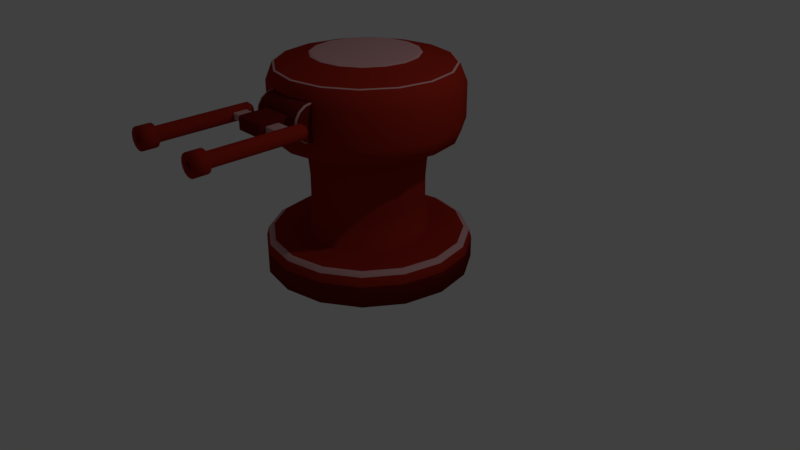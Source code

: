 # Source: Machine_Gun_Turret.blend  (saved by Blender 2.79.0; exported with 4.5.12 LTS)
import bpy
from mathutils import Matrix  # noqa: F401  (used for matrix-valued properties, if any)

bpy.ops.wm.read_factory_settings(use_empty=True)
scene = bpy.context.scene
scene.name = 'Scene'

# ---- collections
col_collection_1 = bpy.data.collections.new('Collection 1'); scene.collection.children.link(col_collection_1)

# ---- materials (node trees are filled in below, after node groups)
mat_dark = bpy.data.materials.new('Dark')
mat_dark.alpha_threshold = 0.0
mat_dark.use_transparent_shadow = False
mat_dark.diffuse_color = (0.1532, 0.0103, 0.008049, 1.0)
mat_dark.roughness = 0.5
mat_dark.specular_intensity = 0.0113
mat_white = bpy.data.materials.new('White')
mat_white.alpha_threshold = 0.0
mat_white.use_transparent_shadow = False
mat_white.diffuse_color = (0.5984, 0.3244, 0.3292, 1.0)
mat_white.roughness = 0.5
mat_white.specular_intensity = 0.0
mat_base = bpy.data.materials.new('Base')
mat_base.alpha_threshold = 0.0
mat_base.use_transparent_shadow = False
mat_base.diffuse_color = (0.3299, 0.02061, 0.01022, 1.0)
mat_base.roughness = 0.5

# ---- material node trees

# ---- world
world_world = bpy.data.worlds.new('World'); scene.world = world_world
world_world.color = (0.05088, 0.05088, 0.05088)
world_world.use_sun_shadow = False
world_world.sun_shadow_jitter_overblur = 0.0
world_world.cycles.sampling_method = 'MANUAL'

# ---- cameras
cam_camera = bpy.data.cameras.new('Camera')
cam_camera.clip_end = 100.0
cam_camera.lens = 35.0
cam_camera.sensor_width = 32.0
cam_camera.sensor_height = 18.0
cam_camera.ortho_scale = 7.314
cam_camera.dof.focus_distance = 0.0
cam_camera.dof.aperture_fstop = 128.0

# ---- lights
light_lamp = bpy.data.lights.new('Lamp', 'POINT')
light_lamp.transmission_factor = 0.0
light_lamp.cutoff_distance = 30.0
light_lamp.energy = 100.0
light_lamp.shadow_buffer_clip_start = 1.001
light_lamp.shadow_soft_size = 0.1
light_lamp.shadow_maximum_resolution = 0.006
light_lamp.use_absolute_resolution = True

# ---- meshes
me_cube_001 = bpy.data.meshes.new('Cube.001')
me_cube_001.from_pydata([(-0.3563, 2.08e-07, -0.2239), (-0.3282, 2.055e-07, -0.2339), (0.3561, 2.896e-07, -0.2239), (0.3281, 2.837e-07, -0.2339), (-0.3563, -0.08568, -0.2068), (-0.3282, -0.08951, -0.2161), (0.3561, -0.08568, -0.2068), (0.3281, -0.08951, -0.2161), (-0.3563, -0.1583, -0.1583), (-0.3282, -0.1654, -0.1654), (0.3561, -0.1583, -0.1583), (0.3281, -0.1654, -0.1654), (-0.3563, -0.2068, -0.08568), (-0.3282, -0.2161, -0.08951), (0.3561, -0.2068, -0.08568), (0.3281, -0.2161, -0.08951), (-0.3563, -0.2239, 4.226e-08), (-0.3282, -0.2339, 4.073e-08), (0.3561, -0.2239, -1.981e-09), (0.3281, -0.2339, 1.772e-10), (-0.3563, -0.2068, 0.08568), (-0.3282, -0.2161, 0.08951), (0.3561, -0.2068, 0.08568), (0.3281, -0.2161, 0.08951), (-0.3563, -0.1583, 0.1583), (0.3561, -0.1583, 0.1583), (-0.3563, -0.08568, 0.2068), (0.3561, -0.08568, 0.2068), (-0.3563, 1.918e-07, 0.2239), (-0.3282, 1.907e-07, 0.2339), (0.3561, 2.732e-07, 0.2239), (0.3281, 2.688e-07, 0.2339), (-0.3563, 0.08568, 0.2068), (-0.3282, 0.08951, 0.2161), (0.3561, 0.08568, 0.2068), (0.3281, 0.08951, 0.2161), (-0.3563, 0.1583, 0.1583), (-0.3282, 0.1654, 0.1654), (0.3561, 0.1583, 0.1583), (0.3281, 0.1654, 0.1654), (-0.3563, 0.2068, 0.08568), (-0.3282, 0.2161, 0.08951), (0.3561, 0.2068, 0.08568), (0.3281, 0.2161, 0.08951), (-0.3563, 0.2239, 9.832e-09), (-0.3282, 0.2339, 7.267e-09), (0.3561, 0.2239, -3.332e-08), (0.3281, 0.2339, -3.329e-08), (-0.3563, 0.2068, -0.08568), (-0.3282, 0.2161, -0.08951), (0.3561, 0.2068, -0.08568), (0.3281, 0.2161, -0.08951), (-0.3563, 0.1583, -0.1583), (-0.3282, 0.1654, -0.1654), (0.3561, 0.1583, -0.1583), (0.3281, 0.1654, -0.1654), (-0.3563, 0.08568, -0.2068), (-0.3282, 0.08951, -0.2161), (0.3561, 0.08568, -0.2068), (0.3281, 0.08951, -0.2161), (0.3299, -0.08568, 0.2157), (0.3285, -0.1583, 0.1709), (-0.3295, -0.08568, 0.2132), (-0.3303, -0.1583, 0.169)], [], [(57, 59, 3, 1), (9, 11, 15, 13), (13, 15, 19, 17), (17, 19, 23, 21), (29, 31, 35, 33), (33, 35, 39, 37), (37, 39, 43, 41), (41, 43, 47, 45), (45, 47, 51, 49), (49, 51, 55, 53), (53, 55, 59, 57), (5, 7, 11, 9), (6, 2, 58, 54, 50, 46, 42, 38, 34, 30, 27, 25, 22, 18, 14, 10), (1, 3, 7, 5), (1, 5, 4, 0), (7, 3, 2, 6), (5, 9, 8, 4), (11, 7, 6, 10), (9, 13, 12, 8), (15, 11, 10, 14), (13, 17, 16, 12), (19, 15, 14, 18), (17, 21, 20, 16), (23, 19, 18, 22), (29, 33, 32, 28), (35, 31, 30, 34), (33, 37, 36, 32), (39, 35, 34, 38), (37, 41, 40, 36), (43, 39, 38, 42), (41, 45, 44, 40), (47, 43, 42, 46), (45, 49, 48, 44), (51, 47, 46, 50), (49, 53, 52, 48), (55, 51, 50, 54), (53, 57, 56, 52), (59, 55, 54, 58), (57, 1, 0, 56), (3, 59, 58, 2), (0, 4, 8, 12, 16, 20, 24, 26, 28, 32, 36, 40, 44, 48, 52, 56), (31, 60, 27, 30), (62, 29, 28, 26), (24, 63, 62, 26), (21, 63, 24, 20), (61, 25, 27, 60), (23, 22, 25, 61), (29, 62, 60, 31), (63, 61, 60, 62), (21, 23, 61, 63)])
me_cube_001.polygons.foreach_set('use_smooth', [1, 1, 1, 1, 1, 1, 1, 1, 1, 1, 1, 1, 0, 1, 1, 1, 1, 1, 1, 1, 1, 1, 1, 1, 1, 1, 1, 1, 1, 1, 1, 1, 1, 1, 1, 1, 1, 1, 1, 1, 0, 0, 1, 1, 1, 0, 1, 1, 1, 1])
me_cube_001.polygons.foreach_set('material_index', [0, 0, 0, 0, 0, 0, 0, 0, 0, 0, 0, 0, 0, 0, 1, 1, 1, 1, 1, 1, 1, 1, 1, 1, 1, 1, 1, 1, 1, 1, 1, 1, 1, 1, 1, 1, 1, 1, 1, 1, 0, 1, 1, 1, 1, 1, 1, 0, 0, 0])
me_cube_001.materials.append(mat_dark)
me_cube_001.materials.append(mat_white)
me_cube_001.use_remesh_preserve_volume = False
me_cube_001.use_remesh_preserve_attributes = False
me_cube_001.use_mirror_vertex_groups = False
me_cube_001.update()
me_cube = bpy.data.meshes.new('Cube')
me_cube.from_pydata([(-0.1847, 0.2871, -0.1095), (-0.1968, 0.2513, -0.1021), (-0.1968, 0.2871, -0.1022), (-0.1968, 0.2513, 0.05622), (-0.1847, 0.2871, 0.06364), (-0.1968, 0.2871, 0.05634), (0.1777, 0.2871, 0.06364), (0.1898, 0.2513, 0.05622), (0.1898, 0.2871, 0.05634), (0.1898, 0.2513, -0.1021), (0.1777, 0.2871, -0.1095), (0.1898, 0.2871, -0.1022), (-0.1968, -0.1662, -0.1021), (-0.1847, -0.1662, -0.1095), (-0.1486, -0.2144, -0.07244), (-0.1365, -0.2144, -0.07986), (-0.1904, -0.1903, -0.0981), (-0.1783, -0.1903, -0.1055), (-0.1727, -0.2079, -0.08726), (-0.1606, -0.2079, -0.09467), (-0.1365, -0.2144, 0.03402), (-0.1486, -0.2144, 0.0266), (-0.1847, -0.1662, 0.06364), (-0.1968, -0.1662, 0.05622), (-0.1606, -0.2079, 0.04883), (-0.1727, -0.2079, 0.04141), (-0.1783, -0.1903, 0.05967), (-0.1904, -0.1903, 0.05226), (0.1295, -0.2144, -0.07986), (0.1416, -0.2144, -0.07244), (0.1777, -0.1662, -0.1095), (0.1898, -0.1662, -0.1021), (0.1536, -0.2079, -0.09467), (0.1657, -0.2079, -0.08726), (0.1713, -0.1903, -0.1055), (0.1834, -0.1903, -0.0981), (0.1898, -0.1662, 0.05622), (0.1777, -0.1662, 0.06364), (0.1416, -0.2144, 0.0266), (0.1295, -0.2144, 0.03402), (0.1834, -0.1903, 0.05226), (0.1713, -0.1903, 0.05967), (0.1657, -0.2079, 0.04141), (0.1536, -0.2079, 0.04883), (-0.1968, -0.1204, -0.05693), (-0.1968, -0.1112, -0.06258), (-0.1968, -0.1257, -0.06718), (-0.1968, -0.1112, 0.01674), (-0.1968, -0.1204, 0.01108), (-0.1968, -0.1257, 0.02134), (-0.1968, 0.05116, -0.06258), (-0.1968, 0.06036, -0.05693), (-0.1968, 0.06908, -0.06438), (-0.1968, 0.06036, 0.01108), (-0.1968, 0.05116, 0.01674), (-0.1968, 0.06908, 0.01854), (0.1898, -0.1112, -0.06258), (0.1898, -0.1204, -0.05693), (0.1898, -0.1257, -0.06718), (0.1898, -0.1204, 0.01108), (0.1898, -0.1112, 0.01674), (0.1898, -0.1257, 0.02134), (0.1898, 0.06036, -0.05693), (0.1898, 0.05116, -0.06258), (0.1898, 0.06908, -0.06438), (0.1898, 0.05116, 0.01674), (0.1898, 0.06036, 0.01108), (0.1898, 0.06908, 0.01854), (-0.4317, 0.06036, -0.05693), (-0.4317, 0.05116, -0.06258), (-0.4317, -0.1112, -0.06258), (-0.4317, -0.1204, -0.05693), (-0.4317, -0.1204, 0.01108), (-0.4317, -0.1112, 0.01674), (-0.4317, 0.05116, 0.01674), (-0.4317, 0.06036, 0.01108), (0.4326, 0.06036, 0.01108), (0.4326, 0.05116, 0.01674), (0.4326, 0.05116, -0.06258), (0.4326, 0.06036, -0.05693), (0.4326, -0.1204, -0.05693), (0.4326, -0.1112, -0.06258), (0.4326, -0.1112, 0.01674), (0.4326, -0.1204, 0.01108)], [], [(70, 71, 72, 73, 74, 75, 68, 69), (0, 10, 30, 13), (67, 66, 62, 64, 9, 11, 8, 7), (62, 66, 76, 79), (19, 32, 28, 15), (13, 30, 34, 17), (6, 4, 22, 37), (17, 34, 32, 19), (52, 51, 53, 55, 3, 5, 2, 1), (44, 48, 72, 71), (65, 60, 82, 77), (42, 33, 35, 40), (61, 60, 65, 67, 7, 36), (78, 79, 76, 77, 82, 83, 80, 81), (55, 54, 47, 49, 23, 3), (49, 48, 44, 46, 12, 23), (64, 63, 56, 58, 31, 9), (58, 57, 59, 61, 36, 31), (56, 63, 78, 81), (47, 54, 74, 73), (28, 29, 38, 39, 20, 21, 14, 15), (43, 24, 20, 39), (46, 45, 50, 52, 1, 12), (40, 35, 31, 36), (59, 57, 80, 83), (16, 27, 23, 12), (18, 25, 27, 16), (14, 21, 25, 18), (41, 26, 24, 43), (38, 29, 33, 42), (37, 22, 26, 41), (0, 2, 5, 4, 6, 8, 11, 10), (0, 1, 2), (3, 4, 5), (6, 7, 8), (9, 10, 11), (19, 15, 14, 18), (20, 24, 25, 21), (17, 19, 18, 16), (24, 26, 27, 25), (13, 17, 16, 12), (26, 22, 23, 27), (43, 39, 38, 42), (28, 32, 33, 29), (41, 43, 42, 40), (32, 34, 35, 33), (37, 41, 40, 36), (34, 30, 31, 35), (0, 13, 12, 1), (9, 31, 30, 10), (22, 4, 3, 23), (36, 7, 6, 37), (53, 51, 68, 75), (44, 45, 46), (47, 48, 49), (50, 51, 52), (53, 54, 55), (56, 57, 58), (59, 60, 61), (62, 63, 64), (65, 66, 67), (59, 83, 82, 60), (76, 66, 65, 77), (78, 63, 62, 79), (53, 75, 74, 54), (72, 48, 47, 73), (44, 71, 70, 45), (68, 51, 50, 69), (56, 81, 80, 57), (50, 45, 70, 69)])
me_cube.polygons.foreach_set('material_index', [0, 0, 0, 1, 0, 0, 0, 0, 0, 1, 1, 0, 0, 0, 0, 0, 0, 0, 1, 1, 0, 0, 0, 0, 1, 0, 0, 0, 0, 0, 0, 0, 0, 0, 0, 0, 0, 0, 0, 0, 0, 0, 0, 0, 0, 0, 0, 0, 0, 0, 0, 0, 1, 0, 0, 0, 0, 0, 0, 0, 0, 1, 1, 1, 1, 1, 1, 1, 1, 1])
me_cube.materials.append(mat_dark)
me_cube.materials.append(mat_white)
me_cube.use_remesh_preserve_volume = False
me_cube.use_remesh_preserve_attributes = False
me_cube.use_mirror_vertex_groups = False
me_cube.update()
me_cube_004 = bpy.data.meshes.new('Cube.004')
me_cube_004.from_pydata([(1.919e-14, -0.01037, 0.00983), (-2.442e-10, -0.01037, -0.1262), (0.003967, -0.009576, 0.00983), (0.003967, -0.009576, -0.1262), (0.007329, -0.007329, 0.00983), (0.007329, -0.007329, -0.1262), (0.009576, -0.003967, 0.00983), (0.009576, -0.003967, -0.1262), (0.01037, -2.437e-09, 0.00983), (0.01037, 3.377e-08, -0.1262), (0.009576, 0.003967, 0.00983), (0.009576, 0.003967, -0.1262), (0.007329, 0.007329, 0.00983), (0.007329, 0.007329, -0.1262), (0.003967, 0.009576, 0.00983), (0.003967, 0.009576, -0.1262), (1.565e-09, 0.01037, 0.00983), (1.321e-09, 0.01037, -0.1262), (-0.003967, 0.009576, 0.00983), (-0.003967, 0.009576, -0.1262), (-0.007329, 0.007329, 0.00983), (-0.007329, 0.007329, -0.1262), (-0.009576, 0.003967, 0.00983), (-0.009576, 0.003967, -0.1262), (-0.01037, -3.014e-09, 0.00983), (-0.01037, 3.319e-08, -0.1262), (-0.009576, -0.003967, 0.00983), (-0.009576, -0.003967, -0.1262), (-0.007329, -0.007329, 0.00983), (-0.007329, -0.007329, -0.1262), (-0.003967, -0.009576, 0.00983), (-0.003967, -0.009576, -0.1262), (0.005952, -0.01437, -0.128), (-6.605e-10, -0.01555, -0.128), (0.011, -0.011, -0.128), (0.01437, -0.005952, -0.128), (0.01555, 3.451e-08, -0.128), (0.01437, 0.005952, -0.128), (0.011, 0.011, -0.128), (0.005952, 0.01437, -0.128), (1.688e-09, 0.01555, -0.128), (-0.005952, 0.01437, -0.128), (-0.011, 0.011, -0.128), (-0.01437, 0.005952, -0.128), (-0.01555, 3.365e-08, -0.128), (-0.01437, -0.005952, -0.128), (-0.011, -0.011, -0.128), (-0.005952, -0.01437, -0.128), (0.005952, -0.01437, -0.1482), (2.289e-09, -0.01555, -0.1482), (0.011, -0.011, -0.1482), (0.01437, -0.005952, -0.1482), (0.01555, 3.999e-08, -0.1482), (0.01437, 0.005952, -0.1482), (0.011, 0.011, -0.1482), (0.005952, 0.01437, -0.1482), (4.637e-09, 0.01555, -0.1482), (-0.005952, 0.01437, -0.1482), (-0.011, 0.011, -0.1482), (-0.01437, 0.005952, -0.1482), (-0.01555, 3.912e-08, -0.1482), (-0.01437, -0.005952, -0.1482), (-0.011, -0.011, -0.1482), (-0.005952, -0.01437, -0.1482), (0.0025, -0.006035, -0.1487), (3.175e-09, -0.006532, -0.1487), (0.004619, -0.004619, -0.1487), (0.006035, -0.0025, -0.1487), (0.006532, 3.998e-08, -0.1487), (0.006035, 0.0025, -0.1487), (0.004619, 0.004619, -0.1487), (0.0025, 0.006035, -0.1487), (4.161e-09, 0.006532, -0.1487), (-0.0025, 0.006035, -0.1487), (-0.004619, 0.004619, -0.1487), (-0.006035, 0.0025, -0.1487), (-0.006532, 3.961e-08, -0.1487), (-0.006035, -0.0025, -0.1487), (-0.004619, -0.004619, -0.1487), (-0.0025, -0.006035, -0.1487), (0.0025, -0.006035, -0.09613), (3.579e-08, -0.006532, -0.09613), (0.004619, -0.004619, -0.09613), (0.006035, -0.0025, -0.09613), (0.006532, 2.452e-08, -0.09613), (0.006035, 0.0025, -0.09613), (0.004619, 0.004619, -0.09613), (0.0025, 0.006035, -0.09613), (3.677e-08, 0.006532, -0.09613), (-0.0025, 0.006035, -0.09613), (-0.004619, 0.004619, -0.09613), (-0.006035, 0.0025, -0.09613), (-0.006532, 2.415e-08, -0.09613), (-0.006035, -0.0025, -0.09613), (-0.004619, -0.004619, -0.09613), (-0.0025, -0.006035, -0.09613), (1.537e-10, -0.006991, 0.01387), (0.002675, -0.006459, 0.01387), (0.004944, -0.004944, 0.01387), (0.006459, -0.002675, 0.01387), (0.006991, -3.811e-09, 0.01387), (0.006459, 0.002675, 0.01387), (0.004944, 0.004944, 0.01387), (0.002675, 0.006459, 0.01387), (1.209e-09, 0.006991, 0.01387), (-0.002675, 0.006459, 0.01387), (-0.004944, 0.004944, 0.01387), (-0.006459, 0.002675, 0.01387), (-0.006991, -4.2e-09, 0.01387), (-0.006459, -0.002675, 0.01387), (-0.004944, -0.004944, 0.01387), (-0.002675, -0.006459, 0.01387), (6.309e-10, -0.002375, 0.01586), (0.0009091, -0.002195, 0.01586), (0.00168, -0.00168, 0.01586), (0.002195, -0.0009091, 0.01586), (0.002375, -4.548e-09, 0.01586), (0.002195, 0.0009091, 0.01586), (0.00168, 0.00168, 0.01586), (0.0009091, 0.002195, 0.01586), (9.896e-10, 0.002375, 0.01586), (-0.0009091, 0.002195, 0.01586), (-0.00168, 0.00168, 0.01586), (-0.002195, 0.0009091, 0.01586), (-0.002375, -4.68e-09, 0.01586), (-0.002195, -0.0009091, 0.01586), (-0.00168, -0.00168, 0.01586), (-0.0009091, -0.002195, 0.01586)], [], [(0, 1, 3, 2), (2, 3, 5, 4), (4, 5, 7, 6), (6, 7, 9, 8), (8, 9, 11, 10), (10, 11, 13, 12), (12, 13, 15, 14), (14, 15, 17, 16), (16, 17, 19, 18), (18, 19, 21, 20), (20, 21, 23, 22), (22, 23, 25, 24), (24, 25, 27, 26), (26, 27, 29, 28), (9, 7, 35, 36), (28, 29, 31, 30), (30, 31, 1, 0), (2, 4, 98, 97), (32, 33, 49, 48), (19, 17, 40, 41), (29, 27, 45, 46), (5, 3, 32, 34), (15, 13, 38, 39), (25, 23, 43, 44), (11, 9, 36, 37), (21, 19, 41, 42), (31, 29, 46, 47), (7, 5, 34, 35), (17, 15, 39, 40), (3, 1, 33, 32), (27, 25, 44, 45), (13, 11, 37, 38), (23, 21, 42, 43), (1, 31, 47, 33), (54, 53, 69, 70), (33, 47, 63, 49), (41, 40, 56, 57), (34, 32, 48, 50), (42, 41, 57, 58), (35, 34, 50, 51), (43, 42, 58, 59), (36, 35, 51, 52), (44, 43, 59, 60), (37, 36, 52, 53), (45, 44, 60, 61), (38, 37, 53, 54), (46, 45, 61, 62), (39, 38, 54, 55), (47, 46, 62, 63), (40, 39, 55, 56), (75, 74, 90, 91), (62, 61, 77, 78), (55, 54, 70, 71), (63, 62, 78, 79), (56, 55, 71, 72), (48, 49, 65, 64), (49, 63, 79, 65), (57, 56, 72, 73), (50, 48, 64, 66), (58, 57, 73, 74), (51, 50, 66, 67), (59, 58, 74, 75), (52, 51, 67, 68), (60, 59, 75, 76), (53, 52, 68, 69), (61, 60, 76, 77), (80, 81, 95, 94, 93, 92, 91, 90, 89, 88, 87, 86, 85, 84, 83, 82), (68, 67, 83, 84), (76, 75, 91, 92), (69, 68, 84, 85), (77, 76, 92, 93), (70, 69, 85, 86), (78, 77, 93, 94), (71, 70, 86, 87), (79, 78, 94, 95), (72, 71, 87, 88), (64, 65, 81, 80), (65, 79, 95, 81), (73, 72, 88, 89), (66, 64, 80, 82), (74, 73, 89, 90), (67, 66, 82, 83), (109, 110, 126, 125), (12, 14, 103, 102), (22, 24, 108, 107), (8, 10, 101, 100), (18, 20, 106, 105), (28, 30, 111, 110), (4, 6, 99, 98), (14, 16, 104, 103), (24, 26, 109, 108), (0, 2, 97, 96), (10, 12, 102, 101), (20, 22, 107, 106), (30, 0, 96, 111), (6, 8, 100, 99), (16, 18, 105, 104), (26, 28, 110, 109), (112, 113, 114, 115, 116, 117, 118, 119, 120, 121, 122, 123, 124, 125, 126, 127), (102, 103, 119, 118), (110, 111, 127, 126), (103, 104, 120, 119), (96, 97, 113, 112), (111, 96, 112, 127), (104, 105, 121, 120), (97, 98, 114, 113), (105, 106, 122, 121), (98, 99, 115, 114), (106, 107, 123, 122), (99, 100, 116, 115), (107, 108, 124, 123), (100, 101, 117, 116), (108, 109, 125, 124), (101, 102, 118, 117)])
me_cube_004.polygons.foreach_set('use_smooth', [1, 1, 1, 1, 1, 1, 1, 1, 1, 1, 1, 1, 1, 1, 0, 1, 1, 1, 1, 0, 0, 0, 0, 0, 0, 0, 0, 0, 0, 0, 0, 0, 0, 0, 0, 1, 1, 1, 1, 1, 1, 1, 1, 1, 1, 1, 1, 1, 1, 1, 1, 0, 0, 0, 0, 0, 0, 0, 0, 0, 0, 0, 0, 0, 0, 0, 0, 1, 1, 1, 1, 1, 1, 1, 1, 1, 1, 1, 1, 1, 1, 1, 1, 1, 1, 1, 1, 1, 1, 1, 1, 1, 1, 1, 1, 1, 1, 1, 1, 1, 1, 1, 1, 1, 1, 1, 1, 1, 1, 1, 1, 1, 1, 1])
me_cube_004.materials.append(mat_base)
me_cube_004.use_remesh_preserve_volume = False
me_cube_004.use_remesh_preserve_attributes = False
me_cube_004.use_mirror_vertex_groups = False
me_cube_004.update()
me_cube_005 = bpy.data.meshes.new('Cube.005')
me_cube_005.from_pydata([(1.919e-14, -0.01037, 0.00983), (-2.442e-10, -0.01037, -0.1262), (0.003967, -0.009576, 0.00983), (0.003967, -0.009576, -0.1262), (0.007329, -0.007329, 0.00983), (0.007329, -0.007329, -0.1262), (0.009576, -0.003967, 0.00983), (0.009576, -0.003967, -0.1262), (0.01037, -2.437e-09, 0.00983), (0.01037, 3.377e-08, -0.1262), (0.009576, 0.003967, 0.00983), (0.009576, 0.003967, -0.1262), (0.007329, 0.007329, 0.00983), (0.007329, 0.007329, -0.1262), (0.003967, 0.009576, 0.00983), (0.003967, 0.009576, -0.1262), (1.565e-09, 0.01037, 0.00983), (1.321e-09, 0.01037, -0.1262), (-0.003967, 0.009576, 0.00983), (-0.003967, 0.009576, -0.1262), (-0.007329, 0.007329, 0.00983), (-0.007329, 0.007329, -0.1262), (-0.009576, 0.003967, 0.00983), (-0.009576, 0.003967, -0.1262), (-0.01037, -3.014e-09, 0.00983), (-0.01037, 3.319e-08, -0.1262), (-0.009576, -0.003967, 0.00983), (-0.009576, -0.003967, -0.1262), (-0.007329, -0.007329, 0.00983), (-0.007329, -0.007329, -0.1262), (-0.003967, -0.009576, 0.00983), (-0.003967, -0.009576, -0.1262), (0.005952, -0.01437, -0.128), (-6.605e-10, -0.01555, -0.128), (0.011, -0.011, -0.128), (0.01437, -0.005952, -0.128), (0.01555, 3.451e-08, -0.128), (0.01437, 0.005952, -0.128), (0.011, 0.011, -0.128), (0.005952, 0.01437, -0.128), (1.688e-09, 0.01555, -0.128), (-0.005952, 0.01437, -0.128), (-0.011, 0.011, -0.128), (-0.01437, 0.005952, -0.128), (-0.01555, 3.365e-08, -0.128), (-0.01437, -0.005952, -0.128), (-0.011, -0.011, -0.128), (-0.005952, -0.01437, -0.128), (0.005952, -0.01437, -0.1482), (2.289e-09, -0.01555, -0.1482), (0.011, -0.011, -0.1482), (0.01437, -0.005952, -0.1482), (0.01555, 3.999e-08, -0.1482), (0.01437, 0.005952, -0.1482), (0.011, 0.011, -0.1482), (0.005952, 0.01437, -0.1482), (4.637e-09, 0.01555, -0.1482), (-0.005952, 0.01437, -0.1482), (-0.011, 0.011, -0.1482), (-0.01437, 0.005952, -0.1482), (-0.01555, 3.912e-08, -0.1482), (-0.01437, -0.005952, -0.1482), (-0.011, -0.011, -0.1482), (-0.005952, -0.01437, -0.1482), (0.0025, -0.006035, -0.1487), (3.175e-09, -0.006532, -0.1487), (0.004619, -0.004619, -0.1487), (0.006035, -0.0025, -0.1487), (0.006532, 3.998e-08, -0.1487), (0.006035, 0.0025, -0.1487), (0.004619, 0.004619, -0.1487), (0.0025, 0.006035, -0.1487), (4.161e-09, 0.006532, -0.1487), (-0.0025, 0.006035, -0.1487), (-0.004619, 0.004619, -0.1487), (-0.006035, 0.0025, -0.1487), (-0.006532, 3.961e-08, -0.1487), (-0.006035, -0.0025, -0.1487), (-0.004619, -0.004619, -0.1487), (-0.0025, -0.006035, -0.1487), (0.0025, -0.006035, -0.09613), (3.579e-08, -0.006532, -0.09613), (0.004619, -0.004619, -0.09613), (0.006035, -0.0025, -0.09613), (0.006532, 2.452e-08, -0.09613), (0.006035, 0.0025, -0.09613), (0.004619, 0.004619, -0.09613), (0.0025, 0.006035, -0.09613), (3.677e-08, 0.006532, -0.09613), (-0.0025, 0.006035, -0.09613), (-0.004619, 0.004619, -0.09613), (-0.006035, 0.0025, -0.09613), (-0.006532, 2.415e-08, -0.09613), (-0.006035, -0.0025, -0.09613), (-0.004619, -0.004619, -0.09613), (-0.0025, -0.006035, -0.09613), (1.537e-10, -0.006991, 0.01387), (0.002675, -0.006459, 0.01387), (0.004944, -0.004944, 0.01387), (0.006459, -0.002675, 0.01387), (0.006991, -3.811e-09, 0.01387), (0.006459, 0.002675, 0.01387), (0.004944, 0.004944, 0.01387), (0.002675, 0.006459, 0.01387), (1.209e-09, 0.006991, 0.01387), (-0.002675, 0.006459, 0.01387), (-0.004944, 0.004944, 0.01387), (-0.006459, 0.002675, 0.01387), (-0.006991, -4.2e-09, 0.01387), (-0.006459, -0.002675, 0.01387), (-0.004944, -0.004944, 0.01387), (-0.002675, -0.006459, 0.01387), (6.309e-10, -0.002375, 0.01586), (0.0009091, -0.002195, 0.01586), (0.00168, -0.00168, 0.01586), (0.002195, -0.0009091, 0.01586), (0.002375, -4.548e-09, 0.01586), (0.002195, 0.0009091, 0.01586), (0.00168, 0.00168, 0.01586), (0.0009091, 0.002195, 0.01586), (9.896e-10, 0.002375, 0.01586), (-0.0009091, 0.002195, 0.01586), (-0.00168, 0.00168, 0.01586), (-0.002195, 0.0009091, 0.01586), (-0.002375, -4.68e-09, 0.01586), (-0.002195, -0.0009091, 0.01586), (-0.00168, -0.00168, 0.01586), (-0.0009091, -0.002195, 0.01586)], [], [(0, 1, 3, 2), (2, 3, 5, 4), (4, 5, 7, 6), (6, 7, 9, 8), (8, 9, 11, 10), (10, 11, 13, 12), (12, 13, 15, 14), (14, 15, 17, 16), (16, 17, 19, 18), (18, 19, 21, 20), (20, 21, 23, 22), (22, 23, 25, 24), (24, 25, 27, 26), (26, 27, 29, 28), (9, 7, 35, 36), (28, 29, 31, 30), (30, 31, 1, 0), (2, 4, 98, 97), (32, 33, 49, 48), (19, 17, 40, 41), (29, 27, 45, 46), (5, 3, 32, 34), (15, 13, 38, 39), (25, 23, 43, 44), (11, 9, 36, 37), (21, 19, 41, 42), (31, 29, 46, 47), (7, 5, 34, 35), (17, 15, 39, 40), (3, 1, 33, 32), (27, 25, 44, 45), (13, 11, 37, 38), (23, 21, 42, 43), (1, 31, 47, 33), (54, 53, 69, 70), (33, 47, 63, 49), (41, 40, 56, 57), (34, 32, 48, 50), (42, 41, 57, 58), (35, 34, 50, 51), (43, 42, 58, 59), (36, 35, 51, 52), (44, 43, 59, 60), (37, 36, 52, 53), (45, 44, 60, 61), (38, 37, 53, 54), (46, 45, 61, 62), (39, 38, 54, 55), (47, 46, 62, 63), (40, 39, 55, 56), (75, 74, 90, 91), (62, 61, 77, 78), (55, 54, 70, 71), (63, 62, 78, 79), (56, 55, 71, 72), (48, 49, 65, 64), (49, 63, 79, 65), (57, 56, 72, 73), (50, 48, 64, 66), (58, 57, 73, 74), (51, 50, 66, 67), (59, 58, 74, 75), (52, 51, 67, 68), (60, 59, 75, 76), (53, 52, 68, 69), (61, 60, 76, 77), (80, 81, 95, 94, 93, 92, 91, 90, 89, 88, 87, 86, 85, 84, 83, 82), (68, 67, 83, 84), (76, 75, 91, 92), (69, 68, 84, 85), (77, 76, 92, 93), (70, 69, 85, 86), (78, 77, 93, 94), (71, 70, 86, 87), (79, 78, 94, 95), (72, 71, 87, 88), (64, 65, 81, 80), (65, 79, 95, 81), (73, 72, 88, 89), (66, 64, 80, 82), (74, 73, 89, 90), (67, 66, 82, 83), (109, 110, 126, 125), (12, 14, 103, 102), (22, 24, 108, 107), (8, 10, 101, 100), (18, 20, 106, 105), (28, 30, 111, 110), (4, 6, 99, 98), (14, 16, 104, 103), (24, 26, 109, 108), (0, 2, 97, 96), (10, 12, 102, 101), (20, 22, 107, 106), (30, 0, 96, 111), (6, 8, 100, 99), (16, 18, 105, 104), (26, 28, 110, 109), (112, 113, 114, 115, 116, 117, 118, 119, 120, 121, 122, 123, 124, 125, 126, 127), (102, 103, 119, 118), (110, 111, 127, 126), (103, 104, 120, 119), (96, 97, 113, 112), (111, 96, 112, 127), (104, 105, 121, 120), (97, 98, 114, 113), (105, 106, 122, 121), (98, 99, 115, 114), (106, 107, 123, 122), (99, 100, 116, 115), (107, 108, 124, 123), (100, 101, 117, 116), (108, 109, 125, 124), (101, 102, 118, 117)])
me_cube_005.polygons.foreach_set('use_smooth', [1, 1, 1, 1, 1, 1, 1, 1, 1, 1, 1, 1, 1, 1, 0, 1, 1, 1, 1, 0, 0, 0, 0, 0, 0, 0, 0, 0, 0, 0, 0, 0, 0, 0, 0, 1, 1, 1, 1, 1, 1, 1, 1, 1, 1, 1, 1, 1, 1, 1, 1, 0, 0, 0, 0, 0, 0, 0, 0, 0, 0, 0, 0, 0, 0, 0, 0, 1, 1, 1, 1, 1, 1, 1, 1, 1, 1, 1, 1, 1, 1, 1, 1, 1, 1, 1, 1, 1, 1, 1, 1, 1, 1, 1, 1, 1, 1, 1, 1, 1, 1, 1, 1, 1, 1, 1, 1, 1, 1, 1, 1, 1, 1, 1])
me_cube_005.materials.append(mat_base)
me_cube_005.use_remesh_preserve_volume = False
me_cube_005.use_remesh_preserve_attributes = False
me_cube_005.use_mirror_vertex_groups = False
me_cube_005.update()
me_cube_010 = bpy.data.meshes.new('Cube.010')
me_cube_010.from_pydata([(-2.374e-15, 0.000255, 0.07019), (8.914e-09, -0.02262, 0.04045), (-0.02686, 0.000255, 0.06485), (-0.01547, -0.02262, 0.03737), (-0.04964, 0.000255, 0.04964), (-0.02859, -0.02262, 0.02861), (-0.06485, 0.000255, 0.02686), (-0.03736, -0.02262, 0.01549), (-0.07019, 0.000255, -3.079e-09), (-0.04044, -0.02262, 1.675e-05), (-0.06485, 0.000255, -0.02686), (-0.03736, -0.02262, -0.01546), (-0.04964, 0.000255, -0.04964), (-0.02859, -0.02262, -0.02858), (-0.02686, 0.000255, -0.06485), (-0.01547, -0.02262, -0.03734), (-1.06e-08, 0.000255, -0.07019), (-5.214e-10, -0.02262, -0.04042), (0.02686, 0.000255, -0.06485), (0.01547, -0.02262, -0.03734), (0.04964, 0.000255, -0.04964), (0.02859, -0.02262, -0.02858), (0.06485, 0.000255, -0.02686), (0.03736, -0.02262, -0.01546), (0.07019, 0.000255, 8.259e-10), (0.04044, -0.02262, 1.675e-05), (0.06485, 0.000255, 0.02686), (0.03736, -0.02262, 0.01549), (0.04964, 0.000255, 0.04964), (0.02859, -0.02262, 0.02861), (0.02686, 0.000255, 0.06485), (0.01547, -0.02262, 0.03737), (-0.01547, -0.08611, 0.03737), (7.914e-09, -0.08611, 0.04045), (-0.02859, -0.08611, 0.02861), (-0.03736, -0.08611, 0.01549), (-0.04044, -0.08611, 1.675e-05), (-0.03736, -0.08611, -0.01546), (-0.02859, -0.08611, -0.02858), (-0.01547, -0.08611, -0.03734), (-1.522e-09, -0.08611, -0.04042), (0.01547, -0.08611, -0.03734), (0.02859, -0.08611, -0.02858), (0.03736, -0.08611, -0.01546), (0.04044, -0.08611, 1.675e-05), (0.03736, -0.08611, 0.01549), (0.02859, -0.08611, 0.02861), (0.01547, -0.08611, 0.03737), (-0.02331, -0.09132, 0.05629), (1.101e-08, -0.09132, 0.06093), (-0.04307, -0.09132, 0.04309), (-0.05628, -0.09132, 0.02333), (-0.06091, -0.09132, 1.675e-05), (-0.05628, -0.09132, -0.02329), (-0.04307, -0.09132, -0.04306), (-0.02331, -0.09132, -0.05626), (-3.2e-09, -0.09132, -0.0609), (0.02331, -0.09132, -0.05626), (0.04307, -0.09132, -0.04306), (0.05628, -0.09132, -0.02329), (0.06091, -0.09132, 1.675e-05), (0.05628, -0.09132, 0.02333), (0.04307, -0.09132, 0.04309), (0.02331, -0.09132, 0.05629), (-0.02449, -0.1008, 0.05914), (1.165e-08, -0.1008, 0.06401), (-0.04525, -0.1008, 0.04527), (-0.05912, -0.1008, 0.0245), (-0.06399, -0.1008, 1.675e-05), (-0.05912, -0.1008, -0.02447), (-0.04525, -0.1008, -0.04523), (0.04525, -0.1008, -0.04523), (0.05912, -0.1008, -0.02447), (0.06399, -0.1008, 1.675e-05), (0.05912, -0.1008, 0.0245), (0.04525, -0.1008, 0.04527), (0.02449, -0.1008, 0.05914), (-0.02449, -0.1243, 0.05914), (1.22e-08, -0.1243, 0.06401), (-0.04525, -0.1243, 0.04527), (-0.05912, -0.1243, 0.0245), (-0.06399, -0.1243, 1.675e-05), (-0.05912, -0.1243, -0.02447), (-0.04525, -0.1243, -0.04523), (0.04525, -0.1243, -0.04523), (0.05912, -0.1243, -0.02447), (0.06399, -0.1243, 1.675e-05), (0.05912, -0.1243, 0.0245), (0.04525, -0.1243, 0.04527), (0.02449, -0.1243, 0.05914), (-0.02258, -0.1365, 0.05453), (1.127e-08, -0.1365, 0.05902), (-0.04172, -0.1365, 0.04174), (-0.05451, -0.1365, 0.0226), (-0.05901, -0.1365, 1.675e-05), (-0.05451, -0.1365, -0.02256), (-0.04172, -0.1365, -0.04171), (-0.02258, -0.1365, -0.0545), (-2.499e-09, -0.1365, -0.05899), (0.02258, -0.1365, -0.0545), (0.04172, -0.1365, -0.04171), (0.05451, -0.1365, -0.02256), (0.05901, -0.1365, 1.675e-05), (0.05451, -0.1365, 0.0226), (0.04172, -0.1365, 0.04174), (0.02258, -0.1365, 0.05453), (-0.01308, -0.1432, 0.03159), (6.769e-09, -0.1432, 0.03419), (-0.02416, -0.1432, 0.02418), (-0.03157, -0.1432, 0.01309), (-0.03417, -0.1432, 1.675e-05), (-0.03157, -0.1432, -0.01306), (-0.02416, -0.1432, -0.02415), (-0.01308, -0.1432, -0.03156), (-1.205e-09, -0.1432, -0.03416), (0.01308, -0.1432, -0.03156), (0.02416, -0.1432, -0.02415), (0.03157, -0.1432, -0.01306), (0.03417, -0.1432, 1.675e-05), (0.03157, -0.1432, 0.01309), (0.02416, -0.1432, 0.02418), (0.01308, -0.1432, 0.03159), (0.01465, -0.04551, -0.03534), (0.01465, -0.05993, -0.03534), (0.02706, -0.05993, -0.02705), (0.02706, -0.04551, -0.02705), (-0.02706, -0.04551, 0.02708), (-0.02706, -0.05993, 0.02708), (-0.03536, -0.05993, 0.01466), (-0.03536, -0.04551, 0.01466), (0.03536, -0.05993, -0.01463), (0.03536, -0.04551, -0.01463), (-0.03828, -0.05993, 1.675e-05), (-0.03828, -0.04551, 1.675e-05), (0.03828, -0.05993, 1.675e-05), (0.03828, -0.04551, 1.675e-05), (-0.03536, -0.05993, -0.01463), (-0.03536, -0.04551, -0.01463), (0.03536, -0.05993, 0.01466), (0.03536, -0.04551, 0.01466), (-0.02706, -0.05993, -0.02705), (-0.02706, -0.04551, -0.02705), (0.02706, -0.05993, 0.02708), (0.02706, -0.04551, 0.02708), (-0.01465, -0.05993, -0.03534), (-0.01465, -0.04551, -0.03534), (0.01465, -0.05993, 0.03538), (0.01465, -0.04551, 0.03538), (-1.043e-09, -0.05993, -0.03826), (-7.272e-10, -0.04551, -0.03826), (8.205e-09, -0.04551, 0.03829), (7.889e-09, -0.05993, 0.03829), (-0.01465, -0.05993, 0.03538), (-0.01465, -0.04551, 0.03538), (0.04525, -0.1125, -0.04523), (-0.04525, -0.1125, 0.04527), (-0.05912, -0.1125, 0.0245), (0.05912, -0.1125, -0.02447), (-0.06399, -0.1125, 1.675e-05), (0.06399, -0.1125, 1.675e-05), (-0.05912, -0.1125, -0.02447), (0.05912, -0.1125, 0.0245), (-0.04525, -0.1125, -0.04523), (0.04525, -0.1125, 0.04527), (0.02449, -0.1125, 0.05914), (1.193e-08, -0.1125, 0.06401), (-0.02449, -0.1125, 0.05914), (-0.02472, -0.02262, 0.05967), (-0.02686, -0.01415, 0.06485), (-0.02623, -0.02014, 0.06333), (-2.374e-15, -0.01415, 0.07019), (1.022e-09, -0.02262, 0.06459), (3.024e-10, -0.02014, 0.06855), (-0.04567, -0.02262, 0.04567), (-0.04964, -0.01415, 0.04964), (-0.04847, -0.02014, 0.04847), (-0.05967, -0.02262, 0.02472), (-0.06485, -0.01415, 0.02686), (-0.06333, -0.02014, 0.02623), (-0.06459, -0.02262, -2.122e-09), (-0.07019, -0.01415, -2.45e-09), (-0.06855, -0.02014, -2.201e-09), (-0.05967, -0.02262, -0.02472), (-0.06485, -0.01415, -0.02686), (-0.06333, -0.02014, -0.02623), (-0.04567, -0.02262, -0.04567), (-0.04964, -0.01415, -0.04964), (-0.04847, -0.02014, -0.04847), (-0.02472, -0.02262, -0.05967), (-0.02686, -0.01415, -0.06485), (-0.02623, -0.02014, -0.06333), (-9.704e-09, -0.02262, -0.06459), (-1.06e-08, -0.01415, -0.07019), (-1.035e-08, -0.02014, -0.06855), (0.02472, -0.02262, -0.05967), (0.02686, -0.01415, -0.06485), (0.02623, -0.02014, -0.06333), (0.04567, -0.02262, -0.04567), (0.04964, -0.01415, -0.04964), (0.04847, -0.02014, -0.04847), (0.05967, -0.02262, -0.02472), (0.06485, -0.01415, -0.02686), (0.06333, -0.02014, -0.02623), (0.06459, -0.02262, 1.442e-09), (0.07019, -0.01415, 1.456e-09), (0.06855, -0.02014, 1.599e-09), (0.05967, -0.02262, 0.02472), (0.06485, -0.01415, 0.02686), (0.06333, -0.02014, 0.02623), (0.04567, -0.02262, 0.04567), (0.04964, -0.01415, 0.04964), (0.04847, -0.02014, 0.04847), (0.02472, -0.02262, 0.05967), (0.02686, -0.01415, 0.06485), (0.02623, -0.02014, 0.06333), (-0.0254, -0.09904, -0.05782), (-3.262e-09, -0.09852, -0.06078), (0.0254, -0.09902, -0.05782), (-0.0255, -0.1258, -0.05771), (-2.694e-09, -0.1264, -0.06067), (0.0258, -0.1125, -0.05823), (-0.02579, -0.1125, -0.05823), (0.03568, -0.1428, 1.675e-05), (0.03296, -0.1428, 0.01367), (-0.03296, -0.1428, -0.01364), (-0.02523, -0.1428, -0.02521), (0.02523, -0.1428, 0.02525), (-0.01365, -0.1428, -0.03295), (0.01365, -0.1428, 0.03298), (-1.284e-09, -0.1428, -0.03566), (7.043e-09, -0.1428, 0.0357), (-0.01365, -0.1428, 0.03298), (0.01365, -0.1428, -0.03295), (-0.02523, -0.1428, 0.02525), (0.02523, -0.1428, -0.02521), (-0.03296, -0.1428, 0.01367), (0.03296, -0.1428, -0.01364), (-0.03568, -0.1428, 1.675e-05), (0.0533, -0.1369, 0.02209), (-0.04079, -0.1369, -0.04077), (0.04079, -0.1369, 0.04081), (-0.02208, -0.1369, -0.05328), (0.02208, -0.1369, 0.05331), (-2.43e-09, -0.1369, -0.05767), (-0.02208, -0.1369, 0.05331), (0.02208, -0.1369, -0.05328), (-0.04079, -0.1369, 0.04081), (0.04079, -0.1369, -0.04077), (-0.0533, -0.1369, 0.02209), (0.0533, -0.1369, -0.02206), (-0.05769, -0.1369, 1.675e-05), (0.05769, -0.1369, 1.675e-05), (-0.0533, -0.1369, -0.02206), (1.103e-08, -0.1369, 0.0577), (0.02551, -0.1258, -0.05772), (1.132e-06, -0.1125, -0.06088)], [], [(2, 4, 174, 168), (3, 167, 173, 5), (5, 173, 176, 7), (7, 176, 179, 9), (9, 179, 182, 11), (11, 182, 185, 13), (13, 185, 188, 15), (15, 188, 191, 17), (17, 191, 194, 19), (19, 194, 197, 21), (21, 197, 200, 23), (23, 200, 203, 25), (25, 203, 206, 27), (27, 206, 209, 29), (124, 42, 41, 123), (29, 209, 212, 31), (31, 212, 171, 1), (0, 30, 28, 26, 24, 22, 20, 18, 16, 14, 12, 10, 8, 6, 4, 2), (0, 2, 168, 170), (30, 0, 170, 213), (6, 8, 180, 177), (8, 10, 183, 180), (10, 12, 186, 183), (12, 14, 189, 186), (14, 16, 192, 189), (16, 18, 195, 192), (18, 20, 198, 195), (20, 22, 201, 198), (22, 24, 204, 201), (24, 26, 207, 204), (26, 28, 210, 207), (28, 30, 213, 210), (4, 6, 177, 174), (47, 63, 62, 46), (128, 35, 34, 127), (130, 43, 42, 124), (132, 36, 35, 128), (134, 44, 43, 130), (136, 37, 36, 132), (138, 45, 44, 134), (140, 38, 37, 136), (142, 46, 45, 138), (144, 39, 38, 140), (146, 47, 46, 142), (148, 40, 39, 144), (152, 32, 33, 151), (151, 33, 47, 146), (123, 41, 40, 148), (127, 34, 32, 152), (53, 69, 68, 52), (40, 56, 55, 39), (32, 48, 49, 33), (33, 49, 63, 47), (41, 57, 56, 40), (34, 50, 48, 32), (42, 58, 57, 41), (35, 51, 50, 34), (43, 59, 58, 42), (36, 52, 51, 35), (44, 60, 59, 43), (37, 53, 52, 36), (45, 61, 60, 44), (38, 54, 53, 37), (46, 62, 61, 45), (39, 55, 54, 38), (61, 74, 73, 60), (54, 70, 69, 53), (62, 75, 74, 61), (63, 76, 75, 62), (55, 215, 70, 54), (48, 64, 65, 49), (49, 65, 76, 63), (71, 154, 220, 217), (50, 66, 64, 48), (218, 97, 96, 83), (51, 67, 66, 50), (59, 72, 71, 58), (52, 68, 67, 51), (60, 73, 72, 59), (89, 105, 104, 88), (156, 80, 79, 155), (157, 85, 84, 154), (158, 81, 80, 156), (159, 86, 85, 157), (160, 82, 81, 158), (161, 87, 86, 159), (162, 83, 82, 160), (163, 88, 87, 161), (164, 89, 88, 163), (166, 77, 78, 165), (165, 78, 89, 164), (155, 79, 77, 166), (223, 119, 118, 222), (221, 218, 83, 162), (77, 90, 91, 78), (78, 91, 105, 89), (84, 100, 99, 254), (79, 92, 90, 77), (154, 84, 254, 220), (80, 93, 92, 79), (85, 101, 100, 84), (81, 94, 93, 80), (86, 102, 101, 85), (82, 95, 94, 81), (87, 103, 102, 86), (83, 96, 95, 82), (88, 104, 103, 87), (225, 112, 111, 224), (226, 120, 119, 223), (227, 113, 112, 225), (228, 121, 120, 226), (229, 114, 113, 227), (231, 106, 107, 230), (230, 107, 121, 228), (232, 115, 114, 229), (233, 108, 106, 231), (234, 116, 115, 232), (235, 109, 108, 233), (236, 117, 116, 234), (237, 110, 109, 235), (222, 118, 117, 236), (224, 111, 110, 237), (5, 126, 153, 3), (126, 127, 152, 153), (19, 122, 149, 17), (122, 123, 148, 149), (1, 150, 147, 31), (150, 151, 146, 147), (3, 153, 150, 1), (153, 152, 151, 150), (17, 149, 145, 15), (149, 148, 144, 145), (31, 147, 143, 29), (147, 146, 142, 143), (15, 145, 141, 13), (145, 144, 140, 141), (29, 143, 139, 27), (143, 142, 138, 139), (13, 141, 137, 11), (141, 140, 136, 137), (27, 139, 135, 25), (139, 138, 134, 135), (11, 137, 133, 9), (137, 136, 132, 133), (25, 135, 131, 23), (135, 134, 130, 131), (9, 133, 129, 7), (133, 132, 128, 129), (23, 131, 125, 21), (131, 130, 124, 125), (7, 129, 126, 5), (129, 128, 127, 126), (21, 125, 122, 19), (125, 124, 123, 122), (66, 155, 166, 64), (219, 98, 97, 218), (65, 165, 164, 76), (64, 166, 165, 65), (76, 164, 163, 75), (56, 216, 215, 55), (75, 163, 161, 74), (70, 162, 160, 69), (74, 161, 159, 73), (69, 160, 158, 68), (73, 159, 157, 72), (68, 158, 156, 67), (72, 157, 154, 71), (67, 156, 155, 66), (57, 217, 216, 56), (254, 99, 98, 219), (58, 71, 217, 57), (168, 169, 172, 170), (169, 167, 171, 172), (174, 175, 169, 168), (175, 173, 167, 169), (177, 178, 175, 174), (178, 176, 173, 175), (180, 181, 178, 177), (181, 179, 176, 178), (183, 184, 181, 180), (184, 182, 179, 181), (186, 187, 184, 183), (187, 185, 182, 184), (189, 190, 187, 186), (190, 188, 185, 187), (192, 193, 190, 189), (193, 191, 188, 190), (195, 196, 193, 192), (196, 194, 191, 193), (198, 199, 196, 195), (199, 197, 194, 196), (201, 202, 199, 198), (202, 200, 197, 199), (204, 205, 202, 201), (205, 203, 200, 202), (207, 208, 205, 204), (208, 206, 203, 205), (210, 211, 208, 207), (211, 209, 206, 208), (213, 214, 211, 210), (214, 212, 209, 211), (170, 172, 214, 213), (172, 171, 212, 214), (1, 171, 167, 3), (215, 221, 162, 70), (106, 108, 109, 110, 111, 112, 113, 114, 115, 116, 117, 118, 119, 120, 121, 107), (252, 224, 237, 250), (251, 222, 236, 249), (250, 237, 235, 248), (249, 236, 234, 247), (248, 235, 233, 246), (247, 234, 232, 245), (246, 233, 231, 244), (245, 232, 229, 243), (253, 230, 228, 242), (244, 231, 230, 253), (243, 229, 227, 241), (242, 228, 226, 240), (241, 227, 225, 239), (240, 226, 223, 238), (239, 225, 224, 252), (238, 223, 222, 251), (103, 238, 251, 102), (96, 239, 252, 95), (104, 240, 238, 103), (97, 241, 239, 96), (105, 242, 240, 104), (98, 243, 241, 97), (90, 244, 253, 91), (91, 253, 242, 105), (99, 245, 243, 98), (92, 246, 244, 90), (100, 247, 245, 99), (93, 248, 246, 92), (101, 249, 247, 100), (94, 250, 248, 93), (102, 251, 249, 101), (95, 252, 250, 94), (215, 216, 255, 221), (218, 221, 255, 219), (219, 255, 220, 254), (216, 217, 220, 255)])
me_cube_010.polygons.foreach_set('use_smooth', [1, 0, 0, 0, 0, 0, 0, 0, 0, 0, 0, 0, 0, 0, 1, 0, 0, 0, 1, 1, 1, 1, 1, 1, 1, 1, 1, 1, 1, 1, 1, 1, 1, 0, 1, 1, 1, 1, 1, 1, 1, 1, 1, 1, 1, 1, 1, 1, 1, 1, 0, 0, 0, 0, 0, 0, 0, 0, 0, 0, 0, 0, 0, 0, 0, 1, 1, 1, 1, 1, 1, 1, 1, 1, 1, 1, 1, 1, 1, 1, 1, 1, 1, 1, 1, 1, 1, 1, 1, 1, 1, 1, 0, 1, 1, 1, 1, 1, 1, 1, 1, 1, 1, 1, 1, 1, 1, 0, 0, 0, 0, 0, 0, 0, 0, 0, 0, 0, 0, 0, 0, 0, 1, 1, 1, 1, 1, 1, 1, 1, 1, 1, 1, 1, 1, 1, 1, 1, 1, 1, 1, 1, 1, 1, 1, 1, 1, 1, 1, 1, 1, 1, 1, 1, 1, 1, 1, 1, 1, 1, 1, 1, 1, 1, 1, 1, 1, 1, 1, 1, 1, 1, 1, 1, 1, 1, 1, 1, 1, 1, 1, 1, 1, 1, 1, 1, 1, 1, 1, 1, 1, 1, 1, 1, 1, 1, 1, 1, 1, 1, 1, 1, 1, 0, 1, 0, 1, 1, 1, 1, 1, 1, 1, 1, 1, 1, 1, 1, 1, 1, 1, 1, 0, 0, 0, 0, 0, 0, 0, 0, 0, 0, 0, 0, 0, 0, 0, 0, 1, 1, 1, 1])
me_cube_010.polygons.foreach_set('material_index', [2, 0, 0, 0, 0, 0, 0, 0, 0, 0, 0, 0, 0, 0, 0, 0, 0, 0, 2, 2, 2, 2, 2, 2, 2, 2, 2, 2, 2, 2, 2, 2, 2, 0, 0, 0, 0, 0, 0, 0, 0, 0, 0, 0, 0, 0, 0, 0, 0, 0, 0, 0, 0, 0, 0, 0, 0, 0, 0, 0, 0, 0, 0, 0, 0, 0, 0, 0, 0, 0, 0, 0, 0, 0, 0, 0, 0, 0, 0, 0, 0, 0, 0, 0, 0, 0, 0, 0, 0, 0, 0, 0, 1, 0, 0, 0, 0, 0, 0, 0, 0, 0, 0, 0, 0, 0, 0, 1, 1, 1, 1, 1, 1, 1, 1, 1, 1, 1, 1, 1, 1, 1, 0, 0, 0, 0, 0, 0, 0, 0, 0, 0, 0, 0, 0, 0, 0, 0, 0, 0, 0, 0, 0, 0, 0, 0, 0, 0, 0, 0, 0, 0, 0, 0, 0, 0, 0, 0, 0, 0, 0, 0, 0, 0, 0, 0, 0, 0, 0, 0, 0, 0, 1, 0, 1, 0, 1, 0, 1, 0, 1, 0, 1, 0, 1, 0, 1, 0, 1, 0, 1, 0, 1, 0, 1, 0, 1, 0, 1, 0, 1, 0, 1, 0, 0, 1, 0, 0, 0, 0, 0, 0, 0, 0, 0, 0, 0, 0, 0, 0, 0, 0, 1, 1, 1, 1, 1, 1, 1, 1, 1, 1, 1, 1, 1, 1, 1, 1, 0, 0, 0, 0])
_uv = me_cube_010.uv_layers.new(name='UVMap')
_uv.uv.foreach_set('vector', [0.7442, 0.2824, 0.7716, 0.2162, 0.7381, 0.2094, 0.7158, 0.2632, 0.9414, 0.44, 0.9716, 0.4198, 0.9335, 0.3817, 0.9133, 0.4119, 0.9133, 0.4119, 0.9335, 0.3817, 0.8836, 0.361, 0.8765, 0.3966, 0.8765, 0.3966, 0.8836, 0.361, 0.8296, 0.361, 0.8367, 0.3966, 0.8367, 0.3966, 0.8296, 0.361, 0.7797, 0.3817, 0.7999, 0.4119, 0.7999, 0.4119, 0.7797, 0.3817, 0.7416, 0.4198, 0.7718, 0.44, 0.7718, 0.44, 0.7416, 0.4198, 0.7209, 0.4697, 0.7565, 0.4768, 0.7565, 0.4768, 0.7209, 0.4697, 0.7209, 0.5237, 0.7565, 0.5166, 0.7565, 0.5166, 0.7209, 0.5237, 0.7416, 0.5735, 0.7718, 0.5534, 0.7718, 0.5534, 0.7416, 0.5735, 0.7797, 0.6117, 0.7999, 0.5815, 0.7999, 0.5815, 0.7797, 0.6117, 0.8296, 0.6324, 0.8367, 0.5967, 0.8367, 0.5967, 0.8296, 0.6324, 0.8836, 0.6324, 0.8765, 0.5967, 0.8765, 0.5967, 0.8836, 0.6324, 0.9335, 0.6117, 0.9133, 0.5815, 0.9133, 0.5815, 0.9335, 0.6117, 0.9716, 0.5735, 0.9414, 0.5534, 0.1286, 0.4716, 0.1329, 0.4918, 0.1632, 0.4924, 0.1671, 0.4719, 0.9414, 0.5534, 0.9716, 0.5735, 0.9923, 0.5237, 0.9567, 0.5166, 0.9567, 0.5166, 0.9923, 0.5237, 0.9923, 0.4697, 0.9567, 0.4768, 0.5293, 0.6702, 0.4751, 0.6926, 0.4336, 0.7341, 0.4112, 0.7883, 0.4112, 0.847, 0.4336, 0.9012, 0.4751, 0.9427, 0.5293, 0.9651, 0.588, 0.9651, 0.6422, 0.9427, 0.6837, 0.9012, 0.7061, 0.847, 0.7061, 0.7883, 0.6837, 0.7341, 0.6422, 0.6926, 0.588, 0.6702, 0.6935, 0.333, 0.7442, 0.2824, 0.7158, 0.2632, 0.6746, 0.3044, 0.6273, 0.3603, 0.6935, 0.333, 0.6746, 0.3044, 0.6207, 0.3267, 0.7716, 0.1446, 0.7442, 0.07842, 0.7157, 0.0973, 0.738, 0.1511, 0.7442, 0.07842, 0.6936, 0.02773, 0.6744, 0.05612, 0.7157, 0.0973, 0.6936, 0.02773, 0.6273, 0.0002723, 0.6205, 0.03386, 0.6744, 0.05612, 0.6273, 0.0002723, 0.5556, 0.0002566, 0.5621, 0.03392, 0.6205, 0.03386, 0.5556, 0.0002566, 0.4894, 0.02769, 0.5083, 0.0563, 0.5621, 0.03392, 0.4894, 0.02769, 0.4386, 0.07839, 0.467, 0.0976, 0.5083, 0.0563, 0.4386, 0.07839, 0.4112, 0.1446, 0.4448, 0.1515, 0.467, 0.0976, 0.4112, 0.1446, 0.4112, 0.2164, 0.4448, 0.2098, 0.4448, 0.1515, 0.4112, 0.2164, 0.4386, 0.2826, 0.4672, 0.2637, 0.4448, 0.2098, 0.4386, 0.2826, 0.4894, 0.3332, 0.5086, 0.3048, 0.4672, 0.2637, 0.4894, 0.3332, 0.5557, 0.3605, 0.5625, 0.3269, 0.5086, 0.3048, 0.5557, 0.3605, 0.6273, 0.3603, 0.6207, 0.3267, 0.5625, 0.3269, 0.7716, 0.2162, 0.7716, 0.1446, 0.738, 0.1511, 0.7381, 0.2094, 0.5464, 0.4164, 0.5351, 0.361, 0.4784, 0.3845, 0.5099, 0.4314, 0.2032, 0.6536, 0.1914, 0.6368, 0.1637, 0.648, 0.1679, 0.668, 0.09337, 0.4863, 0.1052, 0.503, 0.1329, 0.4918, 0.1286, 0.4716, 0.2303, 0.6264, 0.2127, 0.6154, 0.1914, 0.6368, 0.2032, 0.6536, 0.06692, 0.5135, 0.08432, 0.5241, 0.1052, 0.503, 0.09337, 0.4863, 0.2449, 0.5906, 0.2242, 0.587, 0.2127, 0.6154, 0.2303, 0.6264, 0.05338, 0.549, 0.07369, 0.5519, 0.08432, 0.5241, 0.06692, 0.5135, 0.2448, 0.5515, 0.2241, 0.556, 0.2242, 0.587, 0.2449, 0.5906, 0.05463, 0.5874, 0.07541, 0.5825, 0.07369, 0.5519, 0.05338, 0.549, 0.2301, 0.5152, 0.2126, 0.5271, 0.2241, 0.556, 0.2448, 0.5515, 0.06936, 0.6236, 0.08717, 0.6121, 0.07541, 0.5825, 0.05463, 0.5874, 0.2028, 0.4873, 0.1912, 0.5048, 0.2126, 0.5271, 0.2301, 0.5152, 0.1301, 0.6674, 0.1341, 0.6474, 0.1072, 0.6349, 0.09549, 0.6518, 0.09549, 0.6518, 0.1072, 0.6349, 0.08717, 0.6121, 0.06936, 0.6236, 0.1671, 0.4719, 0.1632, 0.4924, 0.1912, 0.5048, 0.2028, 0.4873, 0.1679, 0.668, 0.1637, 0.648, 0.1341, 0.6474, 0.1301, 0.6674, 0.4106, 0.2509, 0.3913, 0.2469, 0.3637, 0.3151, 0.3804, 0.3262, 0.5457, 0.6142, 0.535, 0.6697, 0.5965, 0.6696, 0.5852, 0.6143, 0.6223, 0.4315, 0.6533, 0.3844, 0.5966, 0.361, 0.5859, 0.4164, 0.5859, 0.4164, 0.5966, 0.361, 0.5351, 0.361, 0.5464, 0.4164, 0.5093, 0.5991, 0.4782, 0.6462, 0.535, 0.6697, 0.5457, 0.6142, 0.6502, 0.4594, 0.6968, 0.4278, 0.6533, 0.3844, 0.6223, 0.4315, 0.4815, 0.5712, 0.4347, 0.6028, 0.4782, 0.6462, 0.5093, 0.5991, 0.6651, 0.4958, 0.7204, 0.4845, 0.6968, 0.4278, 0.6502, 0.4594, 0.4665, 0.5347, 0.4112, 0.546, 0.4347, 0.6028, 0.4815, 0.5712, 0.665, 0.5351, 0.7204, 0.5459, 0.7204, 0.4845, 0.6651, 0.4958, 0.4666, 0.4953, 0.4112, 0.4846, 0.4112, 0.546, 0.4665, 0.5347, 0.6498, 0.5715, 0.6968, 0.6027, 0.7204, 0.5459, 0.665, 0.5351, 0.4818, 0.459, 0.4348, 0.4278, 0.4112, 0.4846, 0.4666, 0.4953, 0.6217, 0.5993, 0.6533, 0.6461, 0.6968, 0.6027, 0.6498, 0.5715, 0.5099, 0.4314, 0.4784, 0.3845, 0.4348, 0.4278, 0.4818, 0.459, 0.5852, 0.6143, 0.5965, 0.6696, 0.6533, 0.6461, 0.6217, 0.5993, 0.0002566, 0.1701, 0.01997, 0.174, 0.04753, 0.1049, 0.03062, 0.09373, 0.4107, 0.1709, 0.3915, 0.1743, 0.3913, 0.2469, 0.4106, 0.2509, 0.0006654, 0.2518, 0.02036, 0.248, 0.01997, 0.174, 0.0002566, 0.1701, 0.03147, 0.3274, 0.0483, 0.3165, 0.02036, 0.248, 0.0006654, 0.2518, 0.3815, 0.09628, 0.3702, 0.1083, 0.3915, 0.1743, 0.4107, 0.1709, 0.1647, 0.4175, 0.1689, 0.3978, 0.1004, 0.3691, 0.08898, 0.3856, 0.08898, 0.3856, 0.1004, 0.3691, 0.0483, 0.3165, 0.03147, 0.3274, 0.1697, 0.02136, 0.1735, 0.04051, 0.2374, 0.03997, 0.2422, 0.01788, 0.2474, 0.4175, 0.2435, 0.3977, 0.1689, 0.3978, 0.1647, 0.4175, 0.3349, 0.13, 0.3186, 0.1361, 0.3376, 0.1843, 0.3572, 0.1807, 0.3233, 0.3851, 0.312, 0.3683, 0.2435, 0.3977, 0.2474, 0.4175, 0.08817, 0.03402, 0.0997, 0.051, 0.1697, 0.02136, 0.1656, 0.0002566, 0.3804, 0.3262, 0.3637, 0.3151, 0.312, 0.3683, 0.3233, 0.3851, 0.03062, 0.09373, 0.04753, 0.1049, 0.0997, 0.051, 0.08817, 0.03402, 0.07813, 0.2965, 0.09482, 0.2854, 0.07552, 0.2368, 0.05566, 0.2409, 0.3012, 0.3527, 0.2915, 0.3387, 0.2361, 0.3623, 0.2396, 0.3791, 0.1107, 0.06683, 0.1205, 0.0811, 0.177, 0.05759, 0.1735, 0.04051, 0.3479, 0.3048, 0.3336, 0.2956, 0.2915, 0.3387, 0.3012, 0.3527, 0.06356, 0.1152, 0.07804, 0.1245, 0.1205, 0.0811, 0.1107, 0.06683, 0.3729, 0.2434, 0.3564, 0.2401, 0.3336, 0.2956, 0.3479, 0.3048, 0.0386, 0.1774, 0.05546, 0.1806, 0.07804, 0.1245, 0.06356, 0.1152, 0.3732, 0.1778, 0.3572, 0.1807, 0.3564, 0.2401, 0.3729, 0.2434, 0.03889, 0.2443, 0.05566, 0.2409, 0.05546, 0.1806, 0.0386, 0.1774, 0.06399, 0.306, 0.07813, 0.2965, 0.05566, 0.2409, 0.03889, 0.2443, 0.1726, 0.3791, 0.1758, 0.3624, 0.1203, 0.3391, 0.1109, 0.3533, 0.1109, 0.3533, 0.1203, 0.3391, 0.07813, 0.2965, 0.06399, 0.306, 0.2396, 0.3791, 0.2361, 0.3623, 0.1758, 0.3624, 0.1726, 0.3791, 0.765, 0.8343, 0.7688, 0.8335, 0.7688, 0.7999, 0.7651, 0.7992, 0.3517, 0.12, 0.3349, 0.13, 0.3572, 0.1807, 0.3732, 0.1778, 0.1758, 0.3624, 0.1793, 0.3425, 0.1313, 0.3225, 0.1203, 0.3391, 0.1203, 0.3391, 0.1313, 0.3225, 0.09482, 0.2854, 0.07813, 0.2965, 0.177, 0.05759, 0.1814, 0.07757, 0.234, 0.07764, 0.2339, 0.05966, 0.2361, 0.3623, 0.2315, 0.3425, 0.1793, 0.3425, 0.1758, 0.3624, 0.1735, 0.04051, 0.177, 0.05759, 0.2339, 0.05966, 0.2374, 0.03997, 0.2915, 0.3387, 0.2796, 0.322, 0.2315, 0.3425, 0.2361, 0.3623, 0.1205, 0.0811, 0.1323, 0.09791, 0.1814, 0.07757, 0.177, 0.05759, 0.3336, 0.2956, 0.3165, 0.2846, 0.2796, 0.322, 0.2915, 0.3387, 0.07804, 0.1245, 0.09529, 0.1354, 0.1323, 0.09791, 0.1205, 0.0811, 0.3564, 0.2401, 0.3366, 0.2363, 0.3165, 0.2846, 0.3336, 0.2956, 0.05546, 0.1806, 0.07549, 0.1842, 0.09529, 0.1354, 0.07804, 0.1245, 0.3572, 0.1807, 0.3376, 0.1843, 0.3366, 0.2363, 0.3564, 0.2401, 0.05566, 0.2409, 0.07552, 0.2368, 0.07549, 0.1842, 0.05546, 0.1806, 0.9279, 0.7668, 0.9247, 0.769, 0.9376, 0.8, 0.9413, 0.7993, 0.7784, 0.8667, 0.7816, 0.8646, 0.7688, 0.8335, 0.765, 0.8343, 0.9031, 0.742, 0.901, 0.7452, 0.9247, 0.769, 0.9279, 0.7668, 0.8032, 0.8915, 0.8054, 0.8883, 0.7816, 0.8646, 0.7784, 0.8667, 0.8708, 0.7286, 0.87, 0.7324, 0.901, 0.7452, 0.9031, 0.742, 0.8707, 0.905, 0.8699, 0.9012, 0.8364, 0.9012, 0.8356, 0.9049, 0.8356, 0.9049, 0.8364, 0.9012, 0.8054, 0.8883, 0.8032, 0.8915, 0.8357, 0.7286, 0.8364, 0.7323, 0.87, 0.7324, 0.8708, 0.7286, 0.9031, 0.8915, 0.901, 0.8884, 0.8699, 0.9012, 0.8707, 0.905, 0.8033, 0.742, 0.8054, 0.7452, 0.8364, 0.7323, 0.8357, 0.7286, 0.9279, 0.8667, 0.9247, 0.8646, 0.901, 0.8884, 0.9031, 0.8915, 0.7785, 0.7668, 0.7817, 0.7689, 0.8054, 0.7452, 0.8033, 0.742, 0.9413, 0.8343, 0.9376, 0.8336, 0.9247, 0.8646, 0.9279, 0.8667, 0.7651, 0.7992, 0.7688, 0.7999, 0.7817, 0.7689, 0.7785, 0.7668, 0.9413, 0.7993, 0.9376, 0.8, 0.9376, 0.8336, 0.9413, 0.8343, 0.1781, 0.7212, 0.1722, 0.6906, 0.1251, 0.6897, 0.1186, 0.7201, 0.1722, 0.6906, 0.1679, 0.668, 0.1301, 0.6674, 0.1251, 0.6897, 0.178, 0.4181, 0.1719, 0.4491, 0.2161, 0.4679, 0.2337, 0.4416, 0.1719, 0.4491, 0.1671, 0.4719, 0.2028, 0.4873, 0.2161, 0.4679, 0.06446, 0.696, 0.08219, 0.6705, 0.04976, 0.6361, 0.02378, 0.6531, 0.08219, 0.6705, 0.09549, 0.6518, 0.06936, 0.6236, 0.04976, 0.6361, 0.1186, 0.7201, 0.1251, 0.6897, 0.08219, 0.6705, 0.06446, 0.696, 0.1251, 0.6897, 0.1301, 0.6674, 0.09549, 0.6518, 0.08219, 0.6705, 0.2337, 0.4416, 0.2161, 0.4679, 0.2498, 0.5023, 0.2762, 0.4847, 0.2161, 0.4679, 0.2028, 0.4873, 0.2301, 0.5152, 0.2498, 0.5023, 0.02378, 0.6531, 0.04976, 0.6361, 0.03185, 0.5922, 0.001568, 0.5987, 0.04976, 0.6361, 0.06936, 0.6236, 0.05463, 0.5874, 0.03185, 0.5922, 0.2762, 0.4847, 0.2498, 0.5023, 0.2679, 0.547, 0.2989, 0.5407, 0.2498, 0.5023, 0.2301, 0.5152, 0.2448, 0.5515, 0.2679, 0.547, 0.001568, 0.5987, 0.03185, 0.5922, 0.03076, 0.5451, 0.0002566, 0.54, 0.03185, 0.5922, 0.05463, 0.5874, 0.05338, 0.549, 0.03076, 0.5451, 0.2989, 0.5407, 0.2679, 0.547, 0.2679, 0.5951, 0.2989, 0.601, 0.2679, 0.547, 0.2448, 0.5515, 0.2449, 0.5906, 0.2679, 0.5951, 0.0002566, 0.54, 0.03076, 0.5451, 0.0476, 0.5012, 0.02125, 0.4847, 0.03076, 0.5451, 0.05338, 0.549, 0.06692, 0.5135, 0.0476, 0.5012, 0.2989, 0.601, 0.2679, 0.5951, 0.2496, 0.6393, 0.2759, 0.6566, 0.2679, 0.5951, 0.2449, 0.5906, 0.2303, 0.6264, 0.2496, 0.6393, 0.02125, 0.4847, 0.0476, 0.5012, 0.08038, 0.4672, 0.06247, 0.4416, 0.0476, 0.5012, 0.06692, 0.5135, 0.09337, 0.4863, 0.08038, 0.4672, 0.2759, 0.6566, 0.2496, 0.6393, 0.216, 0.6729, 0.2334, 0.6988, 0.2496, 0.6393, 0.2303, 0.6264, 0.2032, 0.6536, 0.216, 0.6729, 0.06247, 0.4416, 0.08038, 0.4672, 0.1241, 0.4489, 0.1177, 0.4181, 0.08038, 0.4672, 0.09337, 0.4863, 0.1286, 0.4716, 0.1241, 0.4489, 0.2334, 0.6988, 0.216, 0.6729, 0.1722, 0.6906, 0.1781, 0.7212, 0.216, 0.6729, 0.2032, 0.6536, 0.1679, 0.668, 0.1722, 0.6906, 0.1177, 0.4181, 0.1241, 0.4489, 0.1719, 0.4491, 0.178, 0.4181, 0.1241, 0.4489, 0.1286, 0.4716, 0.1671, 0.4719, 0.1719, 0.4491, 0.2435, 0.3977, 0.2396, 0.3791, 0.1726, 0.3791, 0.1689, 0.3978, 0.2925, 0.08408, 0.2827, 0.09846, 0.3186, 0.1361, 0.3349, 0.13, 0.1004, 0.3691, 0.1109, 0.3533, 0.06399, 0.306, 0.0483, 0.3165, 0.1689, 0.3978, 0.1726, 0.3791, 0.1109, 0.3533, 0.1004, 0.3691, 0.0483, 0.3165, 0.06399, 0.306, 0.03889, 0.2443, 0.02036, 0.248, 0.3267, 0.03569, 0.318, 0.04792, 0.3702, 0.1083, 0.3815, 0.09628, 0.02036, 0.248, 0.03889, 0.2443, 0.0386, 0.1774, 0.01997, 0.174, 0.3915, 0.1743, 0.3732, 0.1778, 0.3729, 0.2434, 0.3913, 0.2469, 0.01997, 0.174, 0.0386, 0.1774, 0.06356, 0.1152, 0.04753, 0.1049, 0.3913, 0.2469, 0.3729, 0.2434, 0.3479, 0.3048, 0.3637, 0.3151, 0.04753, 0.1049, 0.06356, 0.1152, 0.1107, 0.06683, 0.0997, 0.051, 0.3637, 0.3151, 0.3479, 0.3048, 0.3012, 0.3527, 0.312, 0.3683, 0.0997, 0.051, 0.1107, 0.06683, 0.1735, 0.04051, 0.1697, 0.02136, 0.312, 0.3683, 0.3012, 0.3527, 0.2396, 0.3791, 0.2435, 0.3977, 0.2501, 0.002715, 0.2422, 0.01788, 0.318, 0.04792, 0.3267, 0.03569, 0.2339, 0.05966, 0.234, 0.07764, 0.2827, 0.09846, 0.2925, 0.08408, 0.1656, 0.0002566, 0.1697, 0.02136, 0.2422, 0.01788, 0.2501, 0.002715, 0.7158, 0.2632, 0.7081, 0.2581, 0.6694, 0.2968, 0.6746, 0.3044, 0.7081, 0.2581, 0.7007, 0.2532, 0.6645, 0.2894, 0.6694, 0.2968, 0.7381, 0.2094, 0.7291, 0.2076, 0.7081, 0.2581, 0.7158, 0.2632, 0.7291, 0.2076, 0.7203, 0.2059, 0.7007, 0.2532, 0.7081, 0.2581, 0.738, 0.1511, 0.729, 0.153, 0.7291, 0.2076, 0.7381, 0.2094, 0.729, 0.153, 0.7203, 0.1547, 0.7203, 0.2059, 0.7291, 0.2076, 0.7157, 0.0973, 0.7081, 0.1025, 0.729, 0.153, 0.738, 0.1511, 0.7081, 0.1025, 0.7007, 0.1074, 0.7203, 0.1547, 0.729, 0.153, 0.6744, 0.05612, 0.6694, 0.0638, 0.7081, 0.1025, 0.7157, 0.0973, 0.6694, 0.0638, 0.6644, 0.07122, 0.7007, 0.1074, 0.7081, 0.1025, 0.6205, 0.03386, 0.6188, 0.04289, 0.6694, 0.0638, 0.6744, 0.05612, 0.6188, 0.04289, 0.6171, 0.05163, 0.6644, 0.07122, 0.6694, 0.0638, 0.5621, 0.03392, 0.564, 0.04292, 0.6188, 0.04289, 0.6205, 0.03386, 0.564, 0.04292, 0.5658, 0.05166, 0.6171, 0.05163, 0.6188, 0.04289, 0.5083, 0.0563, 0.5134, 0.0639, 0.564, 0.04292, 0.5621, 0.03392, 0.5134, 0.0639, 0.5184, 0.0713, 0.5658, 0.05166, 0.564, 0.04292, 0.467, 0.0976, 0.4747, 0.1026, 0.5134, 0.0639, 0.5083, 0.0563, 0.4747, 0.1026, 0.4822, 0.1076, 0.5184, 0.0713, 0.5134, 0.0639, 0.4448, 0.1515, 0.4538, 0.1532, 0.4747, 0.1026, 0.467, 0.0976, 0.4538, 0.1532, 0.4626, 0.1549, 0.4822, 0.1076, 0.4747, 0.1026, 0.4448, 0.2098, 0.4538, 0.208, 0.4538, 0.1532, 0.4448, 0.1515, 0.4538, 0.208, 0.4626, 0.2062, 0.4626, 0.1549, 0.4538, 0.1532, 0.4672, 0.2637, 0.4748, 0.2585, 0.4538, 0.208, 0.4448, 0.2098, 0.4748, 0.2585, 0.4822, 0.2535, 0.4626, 0.2062, 0.4538, 0.208, 0.5086, 0.3048, 0.5136, 0.2971, 0.4748, 0.2585, 0.4672, 0.2637, 0.5136, 0.2971, 0.5185, 0.2897, 0.4822, 0.2535, 0.4748, 0.2585, 0.5625, 0.3269, 0.5642, 0.3179, 0.5136, 0.2971, 0.5086, 0.3048, 0.5642, 0.3179, 0.5659, 0.3092, 0.5185, 0.2897, 0.5136, 0.2971, 0.6207, 0.3267, 0.6189, 0.3177, 0.5642, 0.3179, 0.5625, 0.3269, 0.6189, 0.3177, 0.6171, 0.309, 0.5659, 0.3092, 0.5642, 0.3179, 0.6746, 0.3044, 0.6694, 0.2968, 0.6189, 0.3177, 0.6207, 0.3267, 0.6694, 0.2968, 0.6645, 0.2894, 0.6171, 0.309, 0.6189, 0.3177, 0.9567, 0.4768, 0.9923, 0.4697, 0.9716, 0.4198, 0.9414, 0.44, 0.3702, 0.1083, 0.3517, 0.12, 0.3732, 0.1778, 0.3915, 0.1743, 0.8699, 0.9012, 0.901, 0.8884, 0.9247, 0.8646, 0.9376, 0.8336, 0.9376, 0.8, 0.9247, 0.769, 0.901, 0.7452, 0.87, 0.7324, 0.8364, 0.7323, 0.8054, 0.7452, 0.7817, 0.7689, 0.7688, 0.7999, 0.7688, 0.8335, 0.7816, 0.8646, 0.8054, 0.8883, 0.8364, 0.9012, 0.9964, 0.7883, 0.9413, 0.7993, 0.9413, 0.8343, 0.9964, 0.8453, 0.71, 0.7883, 0.7651, 0.7992, 0.7785, 0.7668, 0.7318, 0.7356, 0.9964, 0.8453, 0.9413, 0.8343, 0.9279, 0.8667, 0.9746, 0.8979, 0.7318, 0.7356, 0.7785, 0.7668, 0.8033, 0.742, 0.7721, 0.6953, 0.9746, 0.8979, 0.9279, 0.8667, 0.9031, 0.8915, 0.9343, 0.9382, 0.7721, 0.6953, 0.8033, 0.742, 0.8357, 0.7286, 0.8247, 0.6735, 0.9343, 0.9382, 0.9031, 0.8915, 0.8707, 0.905, 0.8817, 0.96, 0.8247, 0.6735, 0.8357, 0.7286, 0.8708, 0.7286, 0.8817, 0.6735, 0.8247, 0.96, 0.8356, 0.9049, 0.8032, 0.8915, 0.7721, 0.9382, 0.8817, 0.96, 0.8707, 0.905, 0.8356, 0.9049, 0.8247, 0.96, 0.8817, 0.6735, 0.8708, 0.7286, 0.9031, 0.742, 0.9343, 0.6953, 0.7721, 0.9382, 0.8032, 0.8915, 0.7784, 0.8667, 0.7318, 0.8979, 0.9343, 0.6953, 0.9031, 0.742, 0.9279, 0.7668, 0.9746, 0.7356, 0.7318, 0.8979, 0.7784, 0.8667, 0.765, 0.8343, 0.71, 0.8453, 0.9746, 0.7356, 0.9279, 0.7668, 0.9413, 0.7993, 0.9964, 0.7883, 0.71, 0.8453, 0.765, 0.8343, 0.7651, 0.7992, 0.71, 0.7883, 0.7066, 0.8459, 0.71, 0.8453, 0.71, 0.7883, 0.7066, 0.7876, 0.9774, 0.7337, 0.9746, 0.7356, 0.9964, 0.7883, 0.9997, 0.7876, 0.729, 0.8998, 0.7318, 0.8979, 0.71, 0.8453, 0.7066, 0.8459, 0.9362, 0.6925, 0.9343, 0.6953, 0.9746, 0.7356, 0.9774, 0.7337, 0.7702, 0.941, 0.7721, 0.9382, 0.7318, 0.8979, 0.729, 0.8998, 0.8823, 0.6702, 0.8817, 0.6735, 0.9343, 0.6953, 0.9362, 0.6925, 0.8823, 0.9633, 0.8817, 0.96, 0.8247, 0.96, 0.824, 0.9633, 0.824, 0.9633, 0.8247, 0.96, 0.7721, 0.9382, 0.7702, 0.941, 0.824, 0.6702, 0.8247, 0.6735, 0.8817, 0.6735, 0.8823, 0.6702, 0.9362, 0.941, 0.9343, 0.9382, 0.8817, 0.96, 0.8823, 0.9633, 0.7702, 0.6925, 0.7721, 0.6953, 0.8247, 0.6735, 0.824, 0.6702, 0.9774, 0.8998, 0.9746, 0.8979, 0.9343, 0.9382, 0.9362, 0.941, 0.729, 0.7337, 0.7318, 0.7356, 0.7721, 0.6953, 0.7702, 0.6925, 0.9997, 0.8459, 0.9964, 0.8453, 0.9746, 0.8979, 0.9774, 0.8998, 0.7066, 0.7876, 0.71, 0.7883, 0.7318, 0.7356, 0.729, 0.7337, 0.9997, 0.7876, 0.9964, 0.7883, 0.9964, 0.8453, 0.9997, 0.8459, 0.3702, 0.1083, 0.318, 0.04792, 0.0, 0.0, 0.3517, 0.12, 0.3349, 0.13, 0.3517, 0.12, 0.0, 0.0, 0.2925, 0.08408, 0.2925, 0.08408, 0.0, 0.0, 0.2374, 0.03997, 0.2339, 0.05966, 0.318, 0.04792, 0.2422, 0.01788, 0.2374, 0.03997, 0.0, 0.0])
me_cube_010.materials.append(mat_base)
me_cube_010.materials.append(mat_white)
me_cube_010.materials.append(mat_dark)
me_cube_010.use_remesh_preserve_volume = False
me_cube_010.use_remesh_preserve_attributes = False
me_cube_010.use_mirror_vertex_groups = False
me_cube_010.update()

# ---- objects
ob_cube_001 = bpy.data.objects.new('Cube.001', me_cube_001)
ob_cube = bpy.data.objects.new('Cube', me_cube)
ob_cube_004 = bpy.data.objects.new('Cube.004', me_cube_004)
ob_cube_002 = bpy.data.objects.new('Cube.002', me_cube_005)
ob_body = bpy.data.objects.new('Body', me_cube_010)
ob_lamp = bpy.data.objects.new('Lamp', light_lamp)
ob_camera = bpy.data.objects.new('Camera', cam_camera)

# ---- transforms, parenting, visibility, modifiers, constraints
ob_cube_001.location = (-3.779e-05, -1.077, 2.129)
ob_cube_001.rotation_euler = (1.571, -0.0, 0.0)
ob_cube_001.lineart.crease_threshold = 0.0
ob_cube.parent = ob_cube_001
ob_cube.matrix_parent_inverse = Matrix(((1.0, 0.0, 0.0, 3.779e-05), (0.0, 0.0, 1.0, -2.129), (0.0, -1.0, -5.96e-08, -1.077), (0.0, 0.0, 0.0, 1.0)))
ob_cube.location = (-3.779e-05, -1.458, 2.159)
ob_cube.lineart.crease_threshold = 0.0
ob_cube_004.parent = ob_cube
ob_cube_004.matrix_parent_inverse = Matrix(((1.0, 1.819e-12, 0.0, 3.779e-05), (0.0, 1.0, 0.0, 1.458), (0.0, 0.0, 1.0, -2.159), (0.0, 0.0, 0.0, 1.0)))
ob_cube_004.location = (0.4872, -1.414, 2.136)
ob_cube_004.rotation_euler = (-1.571, 9.095e-13, -9.095e-13)
ob_cube_004.scale = (8.569, 8.569, 8.569)
ob_cube_004.lineart.crease_threshold = 0.0
ob_cube_002.parent = ob_cube
ob_cube_002.matrix_parent_inverse = Matrix(((1.0, 1.819e-12, 0.0, 3.779e-05), (0.0, 1.0, 0.0, 1.458), (0.0, 0.0, 1.0, -2.159), (0.0, 0.0, 0.0, 1.0)))
ob_cube_002.location = (-0.4872, -1.414, 2.136)
ob_cube_002.rotation_euler = (-1.571, 9.095e-13, -9.095e-13)
ob_cube_002.scale = (8.569, 8.569, 8.569)
ob_cube_002.lineart.crease_threshold = 0.0
ob_body.location = (0.0, 0.0, 0.0)
ob_body.rotation_euler = (1.571, -0.0, 0.0)
ob_body.scale = (-18.52, -18.52, -18.52)
ob_body.lineart.crease_threshold = 0.0
ob_lamp.location = (4.076, 1.005, 5.904)
ob_lamp.rotation_euler = (0.6503, 0.05522, 1.866)
ob_lamp.lock_rotations_4d = False
ob_lamp.empty_display_type = 'ARROWS'
ob_lamp.color = (0.0, 0.0, 0.0, 0.0)
ob_lamp.lineart.crease_threshold = 0.0
ob_camera.location = (7.481, -6.508, 5.344)
ob_camera.rotation_euler = (1.109, 0.0, 0.8149)
ob_camera.lock_rotations_4d = False
ob_camera.empty_display_type = 'ARROWS'
ob_camera.color = (0.0, 0.0, 0.0, 0.0)
ob_camera.display_type = 'WIRE'
ob_camera.lineart.crease_threshold = 0.0

# ---- collection membership
col_collection_1.objects.link(ob_cube_001)
col_collection_1.objects.link(ob_cube)
col_collection_1.objects.link(ob_cube_004)
col_collection_1.objects.link(ob_cube_002)
col_collection_1.objects.link(ob_body)
col_collection_1.objects.link(ob_lamp)
col_collection_1.objects.link(ob_camera)

# ---- scene / render settings (as saved in the file)
scene.camera = ob_camera
scene.frame_start = 1; scene.frame_end = 250; scene.frame_set(1)
scene.render.engine = 'BLENDER_EEVEE_NEXT'
scene.render.resolution_percentage = 50
scene.render.dither_intensity = 0.0
scene.cycles.use_denoising = False
scene.cycles.samples = 128
scene.cycles.sampling_pattern = 'TABULATED_SOBOL'
scene.cycles.use_adaptive_sampling = False
scene.cycles.use_light_tree = False
scene.cycles.blur_glossy = 0.0
scene.cycles.sample_clamp_indirect = 0.0
scene.view_settings.view_transform = 'Standard'
bpy.context.view_layer.update()
